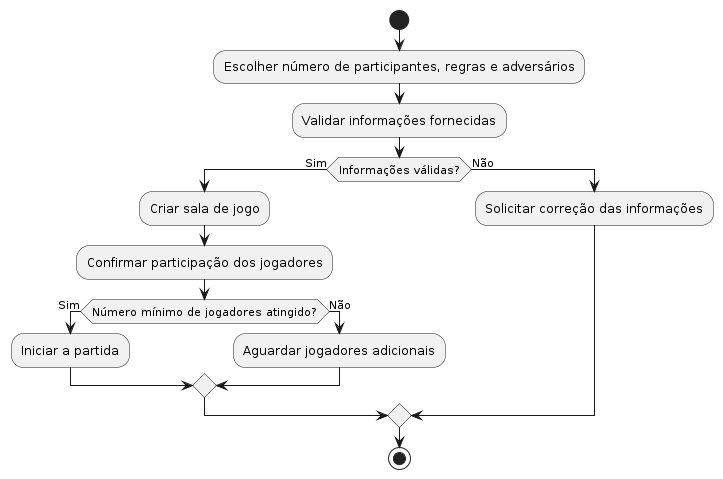

The diagram above was rendered by PlantUML. Its source (embedded in the PNG):
@startuml diagramaAtividades4

' Diagrama 1: Iniciar Novo Jogo
start
:Escolher número de participantes, regras e adversários;
:Validar informações fornecidas;
if (Informações válidas?) then (Sim)
  :Criar sala de jogo;
  :Confirmar participação dos jogadores;
  if (Número mínimo de jogadores atingido?) then (Sim)
    :Iniciar a partida;
  else (Não)
    :Aguardar jogadores adicionais;
  endif
else (Não)
  :Solicitar correção das informações;
endif
stop

@enduml